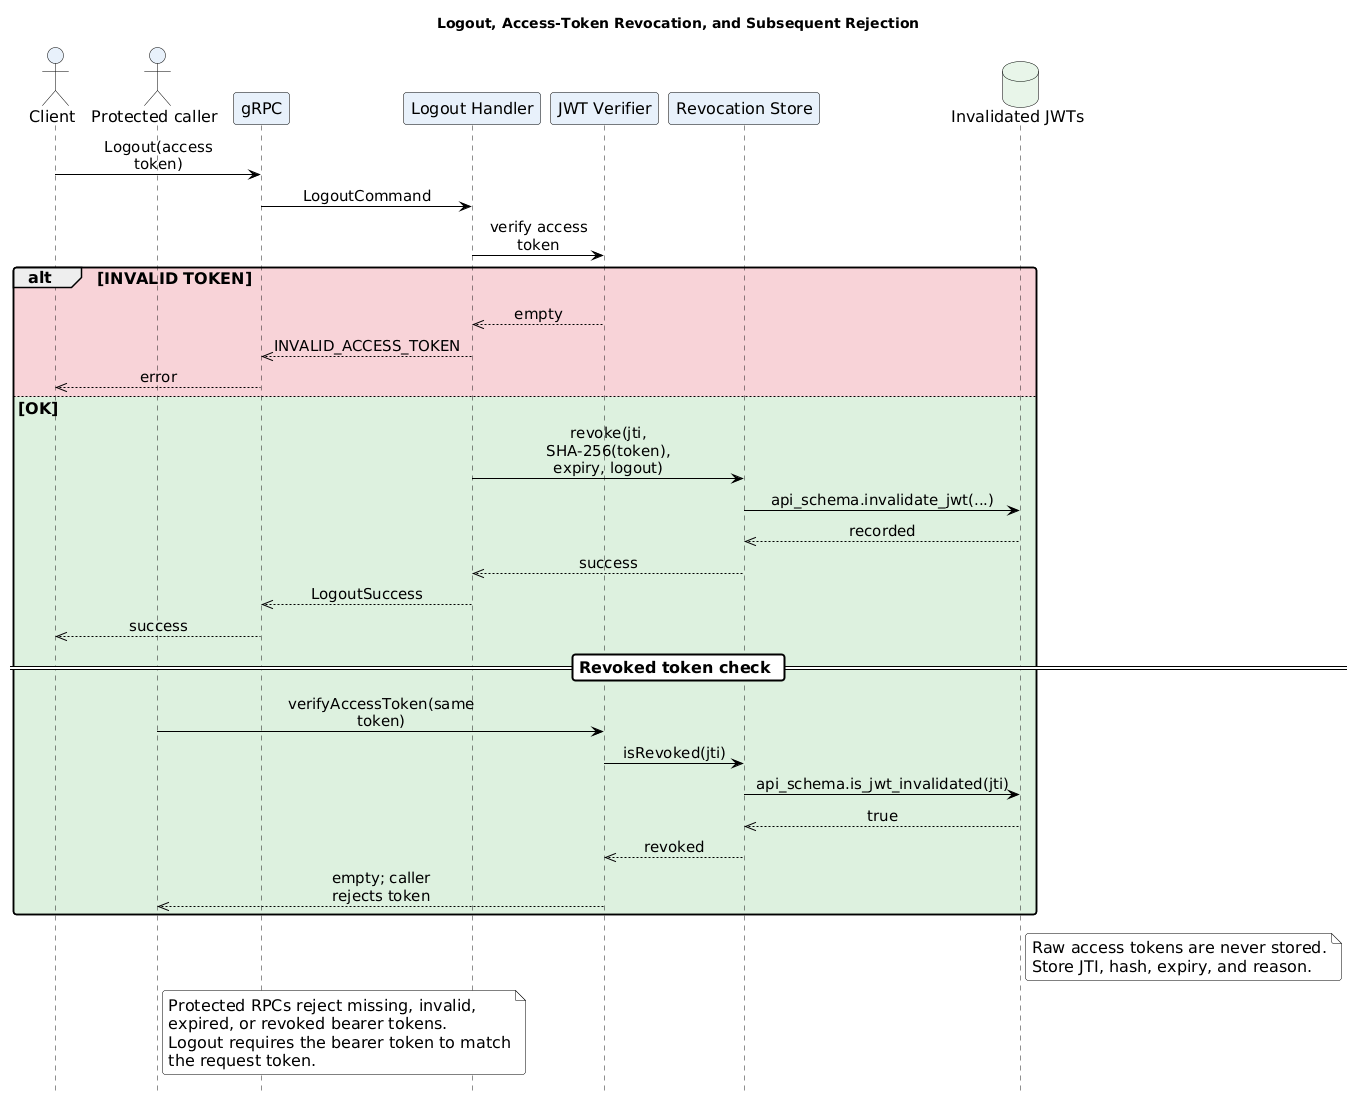

The diagram above was rendered by PlantUML. Its source (embedded in the PNG):
@startuml LogoutRevocation
!include ../themes/dark-theme.puml
title Logout, Access-Token Revocation, and Subsequent Rejection
hide footbox

actor Client
actor "Protected caller" as Consumer
participant "gRPC" as Grpc
participant "Logout Handler" as Handler
participant "JWT Verifier" as Verifier
participant "Revocation Store" as Store
database "Invalidated JWTs" as Db

Client -> Grpc: Logout(access token)
Grpc -> Handler: LogoutCommand
Handler -> Verifier: verify access token
alt #F3B6BE99 INVALID TOKEN
  Verifier -->> Handler: empty
  Handler -->> Grpc: INVALID_ACCESS_TOKEN
  Grpc -->> Client: error
else #C7E8C999 OK
  Handler -> Store: revoke(jti, SHA-256(token), expiry, logout)
  Store -> Db: api_schema.invalidate_jwt(...)
  Db -->> Store: recorded
  Store -->> Handler: success
  Handler -->> Grpc: LogoutSuccess
  Grpc -->> Client: success
  == Revoked token check ==
  Consumer -> Verifier: verifyAccessToken(same token)
  Verifier -> Store: isRevoked(jti)
  Store -> Db: api_schema.is_jwt_invalidated(jti)
  Db -->> Store: true
  Store -->> Verifier: revoked
  Verifier -->> Consumer: empty; caller rejects token
end

note right of Db
  Raw access tokens are never stored.
  Store JTI, hash, expiry, and reason.
end note

note right of Consumer
  Protected RPCs reject missing, invalid,
  expired, or revoked bearer tokens.
  Logout requires the bearer token to match
  the request token.
end note
@enduml